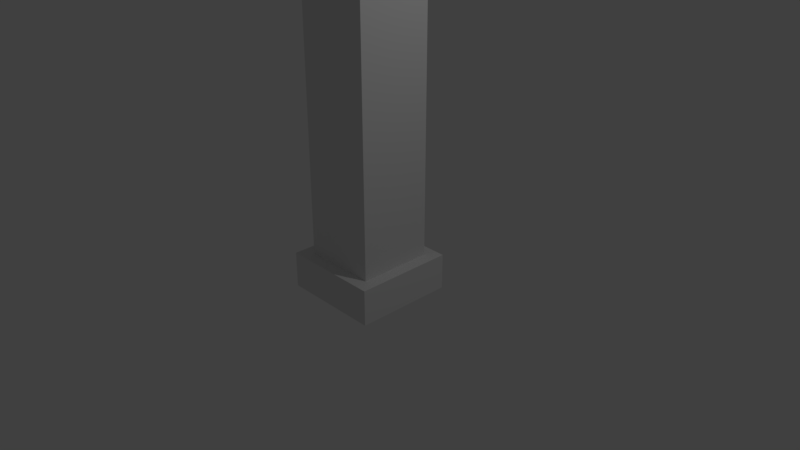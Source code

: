 # Source: Light_1.blend  (saved by Blender 2.78.0; exported with 4.5.12 LTS)
import bpy
from mathutils import Matrix  # noqa: F401  (used for matrix-valued properties, if any)

bpy.ops.wm.read_factory_settings(use_empty=True)
scene = bpy.context.scene
scene.name = 'Scene'

# ---- collections
col_collection_1 = bpy.data.collections.new('Collection 1'); scene.collection.children.link(col_collection_1)

# ---- materials (node trees are filled in below, after node groups)
mat_material = bpy.data.materials.new('Material')
mat_material.alpha_threshold = 0.0
mat_material.use_transparent_shadow = False
mat_material.diffuse_color = (0.0, 0.0, 0.0, 1.0)
mat_material.roughness = 0.5
mat_material.line_color = (0.0, 0.0, 0.0, 1.0)
mat_x = bpy.data.materials.new('材质')
mat_x.alpha_threshold = 0.0
mat_x.use_transparent_shadow = False
mat_x.roughness = 0.5

# ---- material node trees

# ---- world
world_world = bpy.data.worlds.new('World'); scene.world = world_world
world_world.color = (0.05088, 0.05088, 0.05088)
world_world.use_sun_shadow = False
world_world.sun_shadow_jitter_overblur = 0.0
world_world.cycles.sampling_method = 'MANUAL'

# ---- cameras
cam_camera = bpy.data.cameras.new('Camera')
cam_camera.clip_end = 100.0
cam_camera.lens = 35.0
cam_camera.sensor_width = 32.0
cam_camera.sensor_height = 18.0
cam_camera.ortho_scale = 7.314
cam_camera.dof.focus_distance = 0.0
cam_camera.dof.aperture_fstop = 128.0

# ---- lights
light_lamp = bpy.data.lights.new('Lamp', 'POINT')
light_lamp.transmission_factor = 0.0
light_lamp.cutoff_distance = 30.0
light_lamp.energy = 100.0
light_lamp.shadow_buffer_clip_start = 1.001
light_lamp.shadow_soft_size = 0.1
light_lamp.shadow_maximum_resolution = 0.006
light_lamp.use_absolute_resolution = True

# ---- meshes
me_cube = bpy.data.meshes.new('Cube')
me_cube.from_pydata([(-1.788e-07, 1.0, 386.1), (-5.96e-07, -1.0, 386.1), (1.0, -1.0, 387.1), (1.0, 1.0, 387.1), (1.0, 1.0, 385.1), (1.0, -1.0, 385.1), (-1.0, -1.0, 385.1), (-1.0, 1.0, 385.1), (1.0, 1.0, -2.183e-06), (1.0, -1.0, -2.183e-06), (-1.0, -1.0, -2.183e-06), (-1.0, 1.0, -2.183e-06), (1.335, 1.335, -0.9673), (1.335, -1.335, -0.9673), (-1.335, -1.335, -0.9673), (-1.335, 1.335, -0.9673), (1.335, 1.335, -0.002657), (1.335, -1.335, -0.002657), (-1.335, -1.335, -0.002657), (-1.335, 1.335, -0.002657), (4.0, -1.0, 387.1), (4.0, 1.0, 387.1), (4.0, 1.0, 385.5), (4.0, -1.0, 385.5), (-0.6667, -1.0, 385.5), (-0.3333, -1.0, 385.8), (-0.3333, 1.0, 385.8), (-0.6667, 1.0, 385.5), (1.0, 1.0, 386.5), (1.0, 1.0, 385.8), (1.0, -1.0, 385.8), (1.0, -1.0, 386.5), (4.0, 1.0, 386.7), (4.0, 1.0, 386.2), (4.0, -1.0, 386.2), (4.0, -1.0, 386.7), (5.995, 1.0, 387.2), (6.192, 1.0, 386.8), (6.192, -1.0, 386.8), (5.995, -1.0, 387.2), (5.847, 4.042, 387.5), (6.612, 3.742, 386.6), (6.612, -3.742, 386.6), (5.847, -4.042, 387.5), (14.17, 4.042, 391.4), (14.39, 3.742, 390.2), (14.39, -3.742, 390.2), (14.17, -4.042, 391.4), (-4.57e-07, -0.3333, 386.1), (-3.179e-07, 0.3333, 386.1), (1.0, 0.3333, 387.1), (1.0, -0.3333, 387.1), (1.0, 0.3333, 385.1), (1.0, -0.3333, 385.1), (-1.0, -0.3333, 385.1), (-1.0, 0.3333, 385.1), (-1.0, -0.3333, -2.183e-06), (-1.0, 0.3333, -2.183e-06), (1.0, 0.3333, -2.183e-06), (1.0, -0.3333, -2.183e-06), (1.335, 0.4451, -0.9673), (1.335, -0.4451, -0.9673), (-1.335, -0.4451, -0.9673), (-1.335, 0.4451, -0.9673), (-1.335, -0.4451, -0.002657), (-1.335, 0.4451, -0.002657), (1.335, 0.4451, -0.002657), (1.335, -0.4451, -0.002657), (4.0, 0.3333, 387.1), (4.0, -0.3333, 387.1), (4.0, 0.3333, 385.5), (4.0, -0.3333, 385.5), (4.0, 0.3333, 386.2), (4.0, -0.3333, 386.2), (4.0, 0.3333, 386.7), (4.0, -0.3333, 386.7), (-0.6667, -0.3333, 385.5), (-0.6667, 0.3333, 385.5), (-0.3333, -0.3333, 385.8), (-0.3333, 0.3333, 385.8), (6.192, 0.3333, 386.8), (6.192, -0.3333, 386.8), (5.995, 0.3333, 387.2), (5.995, -0.3333, 387.2), (6.612, 1.647, 386.6), (6.612, -1.647, 386.6), (5.847, 1.347, 387.5), (5.847, -1.347, 387.5), (14.39, 1.647, 390.2), (14.39, -1.647, 390.2), (14.17, 1.347, 391.4), (14.17, -1.347, 391.4), (8.621, -4.042, 388.8), (11.39, -4.042, 390.1), (11.39, 4.042, 390.1), (8.621, 4.042, 388.8), (8.842, -3.742, 387.7), (12.16, -3.742, 389.2), (8.842, 3.742, 387.7), (12.16, 3.742, 389.2), (9.386, -1.047, 387.9), (11.62, -1.047, 388.9), (9.386, 1.047, 387.9), (11.62, 1.047, 388.9), (8.621, 1.347, 388.8), (11.39, 1.347, 390.1), (8.621, -1.347, 388.8), (11.39, -1.347, 390.1), (6.612, -1.047, 386.6), (6.34, -4.042, 386.5), (14.39, -1.047, 390.2), (14.66, -4.042, 390.4), (11.62, -3.742, 388.9), (11.62, 3.742, 388.9), (14.66, 4.042, 390.4), (6.34, 4.042, 386.5), (6.612, 1.047, 386.6), (14.39, 1.047, 390.2), (9.386, -3.742, 387.9), (11.62, -1.647, 388.9), (12.16, -1.647, 389.2), (11.62, 1.647, 388.9), (12.16, 1.647, 389.2), (9.386, 3.742, 387.9), (9.386, -1.647, 387.9), (8.842, -1.647, 387.7), (9.386, 1.647, 387.9), (8.842, 1.647, 387.7), (6.34, 1.347, 386.5), (6.34, -1.347, 386.5), (14.66, 1.347, 390.4), (14.66, -1.347, 390.4), (9.114, -4.042, 387.8), (11.89, -1.347, 389.1), (12.16, -1.047, 389.2), (11.89, 1.347, 389.1), (12.16, 1.047, 389.2), (11.89, -4.042, 389.1), (9.114, 4.042, 387.8), (11.89, 4.042, 389.1), (6.544, -1.647, 386.8), (9.114, -1.347, 387.8), (8.842, -1.047, 387.7), (9.114, 1.347, 387.8), (8.842, 1.047, 387.7), (6.544, -3.742, 386.8), (14.32, -1.647, 390.4), (14.32, -3.742, 390.4), (12.09, -3.742, 389.3), (12.09, 3.742, 389.3), (14.32, 3.742, 390.4), (6.544, 3.742, 386.8), (6.544, 1.647, 386.8), (14.32, 1.647, 390.4), (12.09, -1.647, 389.3), (12.09, 1.647, 389.3), (8.774, -3.742, 387.8), (8.774, 3.742, 387.8), (8.774, -1.647, 387.8), (9.317, -1.047, 388.1), (11.55, -1.047, 389.1), (8.774, 1.647, 387.8), (9.317, 1.047, 388.1), (11.55, 1.047, 389.1), (6.544, 1.047, 386.8), (6.544, -1.047, 386.8), (14.32, 1.047, 390.4), (14.32, -1.047, 390.4), (12.09, -1.047, 389.3), (12.09, 1.047, 389.3), (9.317, -3.742, 388.1), (11.55, -3.742, 389.1), (9.317, 3.742, 388.1), (11.55, 3.742, 389.1), (8.774, -1.047, 387.8), (9.317, -1.647, 388.1), (11.55, -1.647, 389.1), (8.774, 1.047, 387.8), (9.317, 1.647, 388.1), (11.55, 1.647, 389.1)], [], [(51, 48, 1, 2), (78, 25, 1, 48), (59, 53, 5, 9), (9, 5, 6, 10), (57, 55, 7, 11), (59, 9, 17, 67), (4, 8, 11, 7), (11, 8, 16, 19), (9, 10, 18, 17), (57, 11, 19, 65), (61, 13, 14, 62), (16, 12, 15, 19), (63, 65, 19, 15), (13, 17, 18, 14), (61, 67, 17, 13), (28, 26, 0, 3), (25, 31, 2, 1), (30, 5, 23, 34), (74, 32, 21, 68), (51, 2, 20, 69), (28, 3, 21, 32), (52, 4, 22, 70), (4, 29, 33, 22), (29, 28, 32, 33), (70, 22, 33, 72), (75, 35, 39, 83), (2, 31, 35, 20), (31, 30, 34, 35), (6, 5, 30, 24), (24, 30, 31, 25), (4, 7, 27, 29), (29, 27, 26, 28), (54, 6, 24, 76), (76, 24, 25, 78), (80, 37, 115, 128), (35, 34, 38, 39), (33, 32, 36, 37), (72, 33, 37, 80), (107, 93, 47, 91), (37, 36, 40, 115), (83, 39, 43, 87), (39, 38, 109, 43), (130, 114, 44, 90), (93, 137, 111, 47), (113, 121, 179, 173), (139, 94, 44, 114), (89, 46, 147, 146), (117, 110, 167, 166), (111, 131, 91, 47), (131, 130, 90, 91), (36, 82, 86, 40), (82, 83, 87, 86), (94, 105, 90, 44), (105, 107, 91, 90), (34, 73, 81, 38), (73, 72, 80, 81), (38, 81, 129, 109), (81, 80, 128, 129), (27, 77, 79, 26), (77, 76, 78, 79), (7, 55, 77, 27), (55, 54, 76, 77), (32, 74, 82, 36), (74, 75, 83, 82), (23, 71, 73, 34), (71, 70, 72, 73), (5, 53, 71, 23), (53, 52, 70, 71), (3, 50, 68, 21), (50, 51, 69, 68), (35, 75, 69, 20), (75, 74, 68, 69), (12, 16, 66, 60), (60, 66, 67, 61), (14, 18, 64, 62), (62, 64, 65, 63), (12, 60, 63, 15), (60, 61, 62, 63), (10, 56, 64, 18), (56, 57, 65, 64), (8, 58, 66, 16), (58, 59, 67, 66), (10, 6, 54, 56), (56, 54, 55, 57), (8, 4, 52, 58), (58, 52, 53, 59), (26, 79, 49, 0), (79, 78, 48, 49), (3, 0, 49, 50), (50, 49, 48, 51), (86, 87, 106, 104), (104, 106, 107, 105), (40, 86, 104, 95), (95, 104, 105, 94), (100, 102, 162, 159), (126, 123, 172, 178), (42, 85, 140, 145), (108, 116, 164, 165), (115, 40, 95, 138), (138, 95, 94, 139), (102, 103, 163, 162), (119, 112, 171, 176), (43, 109, 132, 92), (92, 132, 137, 93), (87, 43, 92, 106), (106, 92, 93, 107), (85, 42, 109, 129), (46, 89, 131, 111), (97, 46, 111, 137), (45, 99, 139, 114), (41, 84, 128, 115), (88, 45, 114, 130), (89, 120, 133, 131), (122, 88, 130, 135), (42, 96, 132, 109), (98, 41, 115, 138), (125, 85, 129, 141), (100, 101, 133, 141), (84, 127, 143, 128), (103, 102, 143, 135), (102, 100, 141, 143), (101, 103, 135, 133), (96, 125, 141, 132), (120, 97, 137, 133), (127, 98, 138, 143), (99, 122, 135, 139), (116, 108, 129, 128), (110, 117, 130, 131), (134, 110, 131, 133), (117, 136, 135, 130), (118, 112, 137, 132), (113, 123, 138, 139), (108, 142, 141, 129), (119, 124, 141, 133), (144, 116, 128, 143), (126, 121, 135, 143), (142, 144, 143, 141), (136, 134, 133, 135), (124, 118, 132, 141), (112, 119, 133, 137), (123, 126, 143, 138), (121, 113, 139, 135), (155, 149, 150, 153), (148, 154, 146, 147), (168, 169, 166, 167), (165, 164, 177, 174), (159, 162, 163, 160), (145, 140, 158, 156), (170, 175, 176, 171), (152, 151, 157, 161), (178, 172, 173, 179), (103, 101, 160, 163), (110, 134, 168, 167), (46, 97, 148, 147), (125, 96, 156, 158), (136, 117, 166, 169), (99, 45, 150, 149), (97, 120, 154, 148), (112, 118, 170, 171), (84, 41, 151, 152), (98, 127, 161, 157), (123, 113, 173, 172), (45, 88, 153, 150), (122, 99, 149, 155), (142, 108, 165, 174), (120, 89, 146, 154), (124, 119, 176, 175), (88, 122, 155, 153), (116, 144, 177, 164), (96, 42, 145, 156), (121, 126, 178, 179), (41, 98, 157, 151), (144, 142, 174, 177), (85, 125, 158, 140), (134, 136, 169, 168), (101, 100, 159, 160), (118, 124, 175, 170), (127, 84, 152, 161)])
me_cube.polygons.foreach_set('material_index', [1, 1, 1, 1, 1, 1, 1, 1, 1, 1, 1, 1, 1, 1, 1, 1, 1, 1, 1, 1, 1, 1, 1, 1, 1, 1, 1, 1, 1, 1, 1, 1, 1, 1, 1, 1, 1, 1, 1, 1, 1, 1, 1, 1, 1, 1, 1, 1, 1, 1, 1, 1, 1, 1, 1, 1, 1, 1, 1, 1, 1, 1, 1, 1, 1, 1, 1, 1, 1, 1, 1, 1, 1, 1, 1, 1, 1, 1, 1, 1, 1, 1, 1, 1, 1, 1, 1, 1, 1, 1, 1, 1, 1, 1, 1, 1, 1, 1, 1, 1, 1, 1, 1, 1, 1, 1, 1, 1, 1, 1, 1, 1, 1, 1, 1, 1, 1, 1, 1, 1, 1, 1, 1, 1, 1, 1, 1, 1, 1, 1, 1, 1, 1, 1, 1, 1, 1, 1, 1, 1, 1, 1, 0, 0, 0, 0, 0, 0, 0, 0, 0, 1, 1, 1, 1, 1, 1, 1, 1, 1, 1, 1, 1, 1, 1, 1, 1, 1, 1, 1, 1, 1, 1, 1, 1, 1, 1, 1])
me_cube.materials.append(mat_material)
me_cube.materials.append(mat_x)
me_cube.use_remesh_preserve_volume = False
me_cube.use_remesh_preserve_attributes = False
me_cube.use_mirror_vertex_groups = False
me_cube.update()

# ---- objects
ob_cube = bpy.data.objects.new('Cube', me_cube)
ob_lamp = bpy.data.objects.new('Lamp', light_lamp)
ob_camera = bpy.data.objects.new('Camera', cam_camera)

# ---- transforms, parenting, visibility, modifiers, constraints
ob_cube.location = (0.0, 0.0, 0.0)
ob_cube.scale = (0.5, 0.5, 0.5)
ob_cube.lock_rotations_4d = False
ob_cube.empty_display_type = 'ARROWS'
ob_cube.lineart.crease_threshold = 0.0
ob_lamp.location = (4.076, 1.005, 5.904)
ob_lamp.rotation_euler = (0.6503, 0.05522, 1.866)
ob_lamp.lock_rotations_4d = False
ob_lamp.empty_display_type = 'ARROWS'
ob_lamp.color = (0.0, 0.0, 0.0, 0.0)
ob_lamp.lineart.crease_threshold = 0.0
ob_camera.location = (7.481, -6.508, 5.344)
ob_camera.rotation_euler = (1.109, 0.0, 0.8149)
ob_camera.lock_rotations_4d = False
ob_camera.empty_display_type = 'ARROWS'
ob_camera.color = (0.0, 0.0, 0.0, 0.0)
ob_camera.display_type = 'WIRE'
ob_camera.lineart.crease_threshold = 0.0

# ---- collection membership
col_collection_1.objects.link(ob_cube)
col_collection_1.objects.link(ob_lamp)
col_collection_1.objects.link(ob_camera)

# ---- scene / render settings (as saved in the file)
scene.camera = ob_camera
scene.frame_start = 1; scene.frame_end = 250; scene.frame_set(1)
scene.render.engine = 'BLENDER_EEVEE_NEXT'
scene.render.resolution_percentage = 50
scene.render.dither_intensity = 0.0
scene.cycles.use_denoising = False
scene.cycles.samples = 128
scene.cycles.sampling_pattern = 'TABULATED_SOBOL'
scene.cycles.light_sampling_threshold = 0.0
scene.cycles.use_adaptive_sampling = False
scene.cycles.use_light_tree = False
scene.cycles.blur_glossy = 0.0
scene.cycles.sample_clamp_indirect = 0.0
scene.view_settings.view_transform = 'Standard'
bpy.context.view_layer.update()
